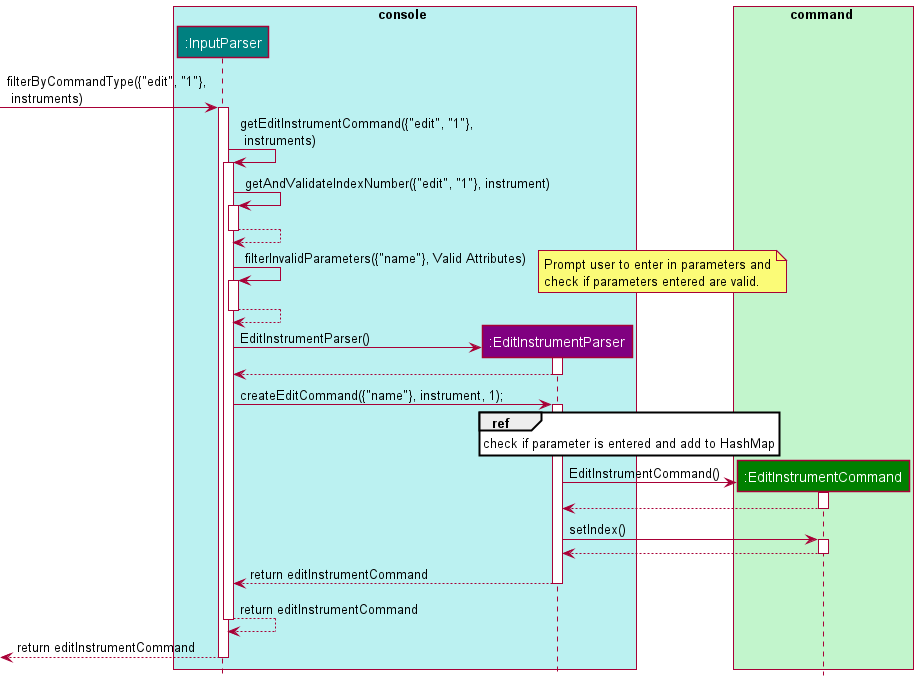

The diagram above was rendered by PlantUML. Its source (embedded in the PNG):
@startuml
'https://plantuml.com/class-diagram
!include Styles.puml

box console COLOR_CONSOLE_SEGMENT
participant ":InputParser" as InputParser COLOR_CONSOLE
participant ":EditInstrumentParser" as EditInstrumentParser COLOR_MODEL
end box

box command COLOR_FAINT_GREEN
participant ":EditInstrumentCommand" as EditInstrumentCommand COLOR_COMMANDS
end box

[-> InputParser : filterByCommandType({"edit", "1"},\n instruments)
activate InputParser

InputParser -> InputParser: getEditInstrumentCommand({"edit", "1"},\n instruments)
activate InputParser

InputParser -> InputParser: getAndValidateIndexNumber({"edit", "1"}, instrument)

activate InputParser
InputParser --> InputParser
deactivate InputParser

InputParser -> InputParser: filterInvalidParameters({"name"}, Valid Attributes)
note right: Prompt user to enter in parameters and\ncheck if parameters entered are valid.
activate InputParser
InputParser --> InputParser
deactivate InputParser


create EditInstrumentParser
InputParser -> EditInstrumentParser: EditInstrumentParser()
activate EditInstrumentParser
EditInstrumentParser --> InputParser
deactivate EditInstrumentParser

InputParser -> EditInstrumentParser: createEditCommand({"name"}, instrument, 1);
activate EditInstrumentParser

ref over EditInstrumentParser
check if parameter is entered and add to HashMap
endref

create EditInstrumentCommand
EditInstrumentParser -> EditInstrumentCommand: EditInstrumentCommand()
activate EditInstrumentCommand
EditInstrumentCommand --> EditInstrumentParser
deactivate EditInstrumentCommand

EditInstrumentParser -> EditInstrumentCommand: setIndex()
activate EditInstrumentCommand
EditInstrumentCommand --> EditInstrumentParser
deactivate EditInstrumentCommand

EditInstrumentParser --> InputParser: return editInstrumentCommand
deactivate EditInstrumentParser

InputParser --> InputParser: return editInstrumentCommand
deactivate InputParser
[<--InputParser: return editInstrumentCommand
deactivate InputParser

@enduml